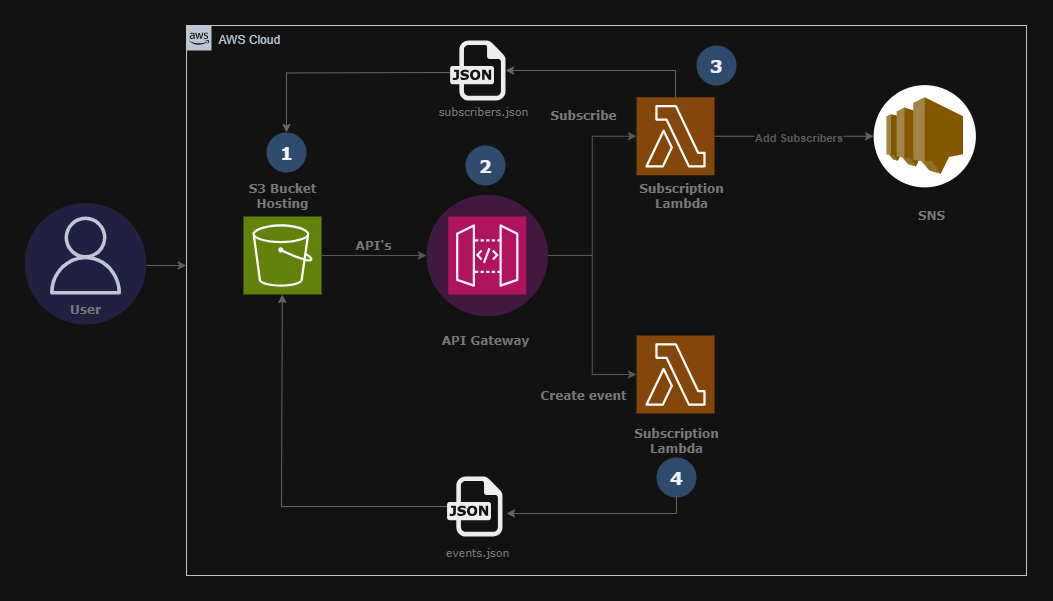

The diagram above was exported from draw.io. Its source (the exported page's mxGraphModel, read from the mxfile embedded in the PNG):
<mxGraphModel dx="1369" dy="969" grid="1" gridSize="10" guides="1" tooltips="1" connect="1" arrows="1" fold="1" page="1" pageScale="1" pageWidth="1169" pageHeight="1654" math="0" shadow="0">
  <root>
    <mxCell id="0" />
    <mxCell id="1" parent="0" />
    <mxCell id="4HBErG_kZdgMjJoA9W2B-47" value="" style="ellipse;whiteSpace=wrap;html=1;aspect=fixed;opacity=20;fillColor=light-dark(#FFFFFF,#6459FF);strokeColor=none;" parent="1" vertex="1">
      <mxGeometry x="18.25" y="427.5" width="121.5" height="121.5" as="geometry" />
    </mxCell>
    <mxCell id="4HBErG_kZdgMjJoA9W2B-17" value="" style="ellipse;whiteSpace=wrap;html=1;aspect=fixed;fillColor=light-dark(#FFFFFF,#FFFFFF);strokeColor=none;" parent="1" vertex="1">
      <mxGeometry x="867.13" y="309.63" width="102.25" height="102.25" as="geometry" />
    </mxCell>
    <mxCell id="4HBErG_kZdgMjJoA9W2B-6" value="" style="ellipse;whiteSpace=wrap;html=1;aspect=fixed;opacity=20;fillColor=light-dark(#FFFFFF,#FF33FF);strokeColor=none;" parent="1" vertex="1">
      <mxGeometry x="420" y="419.25" width="121.5" height="121.5" as="geometry" />
    </mxCell>
    <mxCell id="4HBErG_kZdgMjJoA9W2B-1" value="" style="sketch=0;points=[[0,0,0],[0.25,0,0],[0.5,0,0],[0.75,0,0],[1,0,0],[0,1,0],[0.25,1,0],[0.5,1,0],[0.75,1,0],[1,1,0],[0,0.25,0],[0,0.5,0],[0,0.75,0],[1,0.25,0],[1,0.5,0],[1,0.75,0]];outlineConnect=0;fontColor=#232F3E;fillColor=#7AA116;strokeColor=light-dark(#FFFFFF,#FFFFFF);dashed=0;verticalLabelPosition=bottom;verticalAlign=top;align=center;html=1;fontSize=12;fontStyle=0;aspect=fixed;shape=mxgraph.aws4.resourceIcon;resIcon=mxgraph.aws4.s3;" parent="1" vertex="1">
      <mxGeometry x="237" y="441" width="78" height="78" as="geometry" />
    </mxCell>
    <mxCell id="4HBErG_kZdgMjJoA9W2B-16" style="edgeStyle=orthogonalEdgeStyle;rounded=0;orthogonalLoop=1;jettySize=auto;html=1;exitX=1;exitY=0.5;exitDx=0;exitDy=0;exitPerimeter=0;entryX=0;entryY=0.5;entryDx=0;entryDy=0;strokeColor=light-dark(#000000,#666666);" parent="1" source="4HBErG_kZdgMjJoA9W2B-2" target="4HBErG_kZdgMjJoA9W2B-17" edge="1">
      <mxGeometry relative="1" as="geometry">
        <mxPoint x="860" y="360.5" as="targetPoint" />
      </mxGeometry>
    </mxCell>
    <mxCell id="4HBErG_kZdgMjJoA9W2B-52" value="Add Subscribers" style="edgeLabel;html=1;align=center;verticalAlign=middle;resizable=0;points=[];fontColor=light-dark(#000000,#5C5C5C);fontStyle=1" parent="4HBErG_kZdgMjJoA9W2B-16" vertex="1" connectable="0">
      <mxGeometry x="0.0516" y="-1" relative="1" as="geometry">
        <mxPoint as="offset" />
      </mxGeometry>
    </mxCell>
    <mxCell id="4HBErG_kZdgMjJoA9W2B-36" style="edgeStyle=orthogonalEdgeStyle;rounded=0;orthogonalLoop=1;jettySize=auto;html=1;exitX=0.5;exitY=0;exitDx=0;exitDy=0;exitPerimeter=0;strokeColor=light-dark(#000000,#666666);" parent="1" source="4HBErG_kZdgMjJoA9W2B-2" target="4HBErG_kZdgMjJoA9W2B-37" edge="1">
      <mxGeometry relative="1" as="geometry" />
    </mxCell>
    <mxCell id="4HBErG_kZdgMjJoA9W2B-2" value="" style="sketch=0;points=[[0,0,0],[0.25,0,0],[0.5,0,0],[0.75,0,0],[1,0,0],[0,1,0],[0.25,1,0],[0.5,1,0],[0.75,1,0],[1,1,0],[0,0.25,0],[0,0.5,0],[0,0.75,0],[1,0.25,0],[1,0.5,0],[1,0.75,0]];outlineConnect=0;fontColor=#232F3E;fillColor=light-dark(#ED7100,#85460A);strokeColor=light-dark(#FFFFFF,#FFFFFF);dashed=0;verticalLabelPosition=bottom;verticalAlign=top;align=center;html=1;fontSize=12;fontStyle=0;aspect=fixed;shape=mxgraph.aws4.resourceIcon;resIcon=mxgraph.aws4.lambda;" parent="1" vertex="1">
      <mxGeometry x="630" y="321.75" width="78" height="78" as="geometry" />
    </mxCell>
    <mxCell id="4HBErG_kZdgMjJoA9W2B-4" value="" style="sketch=0;outlineConnect=0;fontColor=#232F3E;gradientColor=none;fillColor=#232F3D;strokeColor=none;dashed=0;verticalLabelPosition=bottom;verticalAlign=top;align=center;html=1;fontSize=12;fontStyle=0;aspect=fixed;pointerEvents=1;shape=mxgraph.aws4.user;" parent="1" vertex="1">
      <mxGeometry x="40" y="441" width="78" height="78" as="geometry" />
    </mxCell>
    <mxCell id="4HBErG_kZdgMjJoA9W2B-5" value="" style="sketch=0;points=[[0,0,0],[0.25,0,0],[0.5,0,0],[0.75,0,0],[1,0,0],[0,1,0],[0.25,1,0],[0.5,1,0],[0.75,1,0],[1,1,0],[0,0.25,0],[0,0.5,0],[0,0.75,0],[1,0.25,0],[1,0.5,0],[1,0.75,0]];outlineConnect=0;fontColor=#232F3E;fillColor=light-dark(#E7157B,#B0145F);strokeColor=light-dark(#FFFFFF,#F0F0FF);dashed=0;verticalLabelPosition=bottom;verticalAlign=top;align=center;html=1;fontSize=12;fontStyle=0;aspect=fixed;shape=mxgraph.aws4.resourceIcon;resIcon=mxgraph.aws4.api_gateway;perimeterSpacing=18;fillStyle=auto;" parent="1" vertex="1">
      <mxGeometry x="441.75" y="441" width="78" height="78" as="geometry" />
    </mxCell>
    <mxCell id="4HBErG_kZdgMjJoA9W2B-10" value="" style="outlineConnect=0;dashed=0;verticalLabelPosition=bottom;verticalAlign=top;align=center;html=1;shape=mxgraph.aws3.sns;fillColor=#D9A741;gradientColor=none;" parent="1" vertex="1">
      <mxGeometry x="880" y="321.75" width="76.5" height="76.5" as="geometry" />
    </mxCell>
    <mxCell id="4HBErG_kZdgMjJoA9W2B-11" value="" style="endArrow=classic;html=1;rounded=0;exitX=1;exitY=0.5;exitDx=0;exitDy=0;exitPerimeter=0;entryX=0;entryY=0.5;entryDx=0;entryDy=0;strokeColor=light-dark(#000000,#575757);" parent="1" source="4HBErG_kZdgMjJoA9W2B-1" target="4HBErG_kZdgMjJoA9W2B-6" edge="1">
      <mxGeometry width="50" height="50" relative="1" as="geometry">
        <mxPoint x="540" y="561" as="sourcePoint" />
        <mxPoint x="590" y="511" as="targetPoint" />
      </mxGeometry>
    </mxCell>
    <mxCell id="4HBErG_kZdgMjJoA9W2B-13" style="edgeStyle=orthogonalEdgeStyle;rounded=0;orthogonalLoop=1;jettySize=auto;html=1;exitX=1;exitY=0.5;exitDx=0;exitDy=0;entryX=0;entryY=0.5;entryDx=0;entryDy=0;entryPerimeter=0;strokeColor=light-dark(#000000,#575757);" parent="1" source="4HBErG_kZdgMjJoA9W2B-6" target="4HBErG_kZdgMjJoA9W2B-2" edge="1">
      <mxGeometry relative="1" as="geometry" />
    </mxCell>
    <mxCell id="4HBErG_kZdgMjJoA9W2B-14" style="edgeStyle=orthogonalEdgeStyle;rounded=0;orthogonalLoop=1;jettySize=auto;html=1;exitX=1;exitY=0.5;exitDx=0;exitDy=0;entryX=0;entryY=0.5;entryDx=0;entryDy=0;entryPerimeter=0;strokeColor=light-dark(#000000,#575757);" parent="1" source="4HBErG_kZdgMjJoA9W2B-6" target="4HBErG_kZdgMjJoA9W2B-15" edge="1">
      <mxGeometry relative="1" as="geometry">
        <mxPoint x="630" y="610.75" as="targetPoint" />
      </mxGeometry>
    </mxCell>
    <mxCell id="4HBErG_kZdgMjJoA9W2B-15" value="" style="sketch=0;points=[[0,0,0],[0.25,0,0],[0.5,0,0],[0.75,0,0],[1,0,0],[0,1,0],[0.25,1,0],[0.5,1,0],[0.75,1,0],[1,1,0],[0,0.25,0],[0,0.5,0],[0,0.75,0],[1,0.25,0],[1,0.5,0],[1,0.75,0]];outlineConnect=0;fontColor=#232F3E;fillColor=light-dark(#ED7100,#85460A);strokeColor=light-dark(#FFFFFF,#FFFFFF);dashed=0;verticalLabelPosition=bottom;verticalAlign=top;align=center;html=1;fontSize=12;fontStyle=0;aspect=fixed;shape=mxgraph.aws4.resourceIcon;resIcon=mxgraph.aws4.lambda;" parent="1" vertex="1">
      <mxGeometry x="630" y="560" width="78" height="78" as="geometry" />
    </mxCell>
    <mxCell id="4HBErG_kZdgMjJoA9W2B-22" value="AWS Cloud" style="points=[[0,0],[0.25,0],[0.5,0],[0.75,0],[1,0],[1,0.25],[1,0.5],[1,0.75],[1,1],[0.75,1],[0.5,1],[0.25,1],[0,1],[0,0.75],[0,0.5],[0,0.25]];outlineConnect=0;gradientColor=none;html=1;whiteSpace=wrap;fontSize=12;fontStyle=0;container=1;pointerEvents=0;collapsible=0;recursiveResize=0;shape=mxgraph.aws4.group;grIcon=mxgraph.aws4.group_aws_cloud_alt;strokeColor=#232F3E;fillColor=none;verticalAlign=top;align=left;spacingLeft=30;fontColor=#232F3E;dashed=0;" parent="1" vertex="1">
      <mxGeometry x="180" y="250" width="840" height="550" as="geometry" />
    </mxCell>
    <mxCell id="4HBErG_kZdgMjJoA9W2B-23" value="S3 Bucket Hosting" style="text;html=1;align=center;verticalAlign=middle;whiteSpace=wrap;rounded=0;fontColor=light-dark(#000000,#787878);fontFamily=Verdana;fontStyle=1" parent="4HBErG_kZdgMjJoA9W2B-22" vertex="1">
      <mxGeometry x="41" y="155.25" width="110" height="30" as="geometry" />
    </mxCell>
    <mxCell id="4HBErG_kZdgMjJoA9W2B-24" value="API Gateway" style="text;html=1;align=center;verticalAlign=middle;whiteSpace=wrap;rounded=0;fontColor=light-dark(#000000,#787878);fontFamily=Verdana;fontStyle=1" parent="4HBErG_kZdgMjJoA9W2B-22" vertex="1">
      <mxGeometry x="244" y="300" width="110" height="30" as="geometry" />
    </mxCell>
    <mxCell id="4HBErG_kZdgMjJoA9W2B-25" value="API's" style="text;html=1;align=center;verticalAlign=middle;whiteSpace=wrap;rounded=0;fontColor=light-dark(#000000,#787878);fontFamily=Verdana;fontStyle=1" parent="4HBErG_kZdgMjJoA9W2B-22" vertex="1">
      <mxGeometry x="132" y="205" width="110" height="30" as="geometry" />
    </mxCell>
    <mxCell id="4HBErG_kZdgMjJoA9W2B-26" value="Subscribe" style="text;html=1;align=center;verticalAlign=middle;whiteSpace=wrap;rounded=0;fontColor=light-dark(#000000,#787878);fontFamily=Verdana;fontStyle=1" parent="4HBErG_kZdgMjJoA9W2B-22" vertex="1">
      <mxGeometry x="342" y="75" width="110" height="30" as="geometry" />
    </mxCell>
    <mxCell id="4HBErG_kZdgMjJoA9W2B-28" value="Create event" style="text;html=1;align=center;verticalAlign=middle;whiteSpace=wrap;rounded=0;fontColor=light-dark(#000000,#787878);fontFamily=Verdana;fontStyle=1" parent="4HBErG_kZdgMjJoA9W2B-22" vertex="1">
      <mxGeometry x="342" y="355" width="110" height="30" as="geometry" />
    </mxCell>
    <mxCell id="4HBErG_kZdgMjJoA9W2B-31" value="1" style="ellipse;whiteSpace=wrap;html=1;aspect=fixed;fontSize=18;fontStyle=1;fontFamily=Verdana;fillColor=light-dark(#0050EF,#2E4B6B);fontColor=light-dark(#FFFFFF,#F0F0FF);strokeColor=none;" parent="4HBErG_kZdgMjJoA9W2B-22" vertex="1">
      <mxGeometry x="80" y="107" width="40" height="40" as="geometry" />
    </mxCell>
    <mxCell id="4HBErG_kZdgMjJoA9W2B-32" value="2" style="ellipse;whiteSpace=wrap;html=1;aspect=fixed;fontSize=18;fontStyle=1;fontFamily=Verdana;fillColor=light-dark(#0050EF,#2E4B6B);fontColor=light-dark(#FFFFFF,#F0F0FF);strokeColor=none;" parent="4HBErG_kZdgMjJoA9W2B-22" vertex="1">
      <mxGeometry x="279" y="120" width="40" height="40" as="geometry" />
    </mxCell>
    <mxCell id="4HBErG_kZdgMjJoA9W2B-33" value="3" style="ellipse;whiteSpace=wrap;html=1;aspect=fixed;fontSize=18;fontStyle=1;fontFamily=Verdana;fillColor=light-dark(#0050EF,#2E4B6B);fontColor=light-dark(#FFFFFF,#F0F0FF);strokeColor=none;" parent="4HBErG_kZdgMjJoA9W2B-22" vertex="1">
      <mxGeometry x="510" y="20" width="40" height="40" as="geometry" />
    </mxCell>
    <mxCell id="4HBErG_kZdgMjJoA9W2B-34" value="4" style="ellipse;whiteSpace=wrap;html=1;aspect=fixed;fontSize=18;fontStyle=1;fontFamily=Verdana;fillColor=light-dark(#0050EF,#2E4B6B);fontColor=light-dark(#FFFFFF,#F0F0FF);strokeColor=none;" parent="4HBErG_kZdgMjJoA9W2B-22" vertex="1">
      <mxGeometry x="470" y="432" width="40" height="40" as="geometry" />
    </mxCell>
    <mxCell id="4HBErG_kZdgMjJoA9W2B-37" value="" style="dashed=0;outlineConnect=0;html=1;align=center;labelPosition=center;verticalLabelPosition=bottom;verticalAlign=top;shape=mxgraph.weblogos.json" parent="4HBErG_kZdgMjJoA9W2B-22" vertex="1">
      <mxGeometry x="263.59000000000003" y="15" width="55.41" height="60" as="geometry" />
    </mxCell>
    <mxCell id="4HBErG_kZdgMjJoA9W2B-39" style="edgeStyle=orthogonalEdgeStyle;rounded=0;orthogonalLoop=1;jettySize=auto;html=1;exitX=0.5;exitY=0;exitDx=0;exitDy=0;exitPerimeter=0;strokeColor=light-dark(#000000,#666666);entryX=0.5;entryY=0;entryDx=0;entryDy=0;" parent="4HBErG_kZdgMjJoA9W2B-22" target="4HBErG_kZdgMjJoA9W2B-31" edge="1">
      <mxGeometry relative="1" as="geometry">
        <mxPoint x="263.59" y="47" as="sourcePoint" />
        <mxPoint x="93.58999999999997" y="20" as="targetPoint" />
      </mxGeometry>
    </mxCell>
    <mxCell id="4HBErG_kZdgMjJoA9W2B-19" value="" style="dashed=0;outlineConnect=0;html=1;align=center;labelPosition=center;verticalLabelPosition=bottom;verticalAlign=top;shape=mxgraph.weblogos.json" parent="4HBErG_kZdgMjJoA9W2B-22" vertex="1">
      <mxGeometry x="260.55" y="451" width="55.41" height="60" as="geometry" />
    </mxCell>
    <mxCell id="4HBErG_kZdgMjJoA9W2B-40" value="Subscription Lambda" style="text;html=1;align=center;verticalAlign=middle;whiteSpace=wrap;rounded=0;fontColor=light-dark(#000000,#787878);fontFamily=Verdana;fontStyle=1" parent="4HBErG_kZdgMjJoA9W2B-22" vertex="1">
      <mxGeometry x="440" y="155.25" width="110" height="30" as="geometry" />
    </mxCell>
    <mxCell id="4HBErG_kZdgMjJoA9W2B-41" value="Subscription Lambda" style="text;html=1;align=center;verticalAlign=middle;whiteSpace=wrap;rounded=0;fontColor=light-dark(#000000,#787878);fontFamily=Verdana;fontStyle=1" parent="4HBErG_kZdgMjJoA9W2B-22" vertex="1">
      <mxGeometry x="435" y="400" width="110" height="30" as="geometry" />
    </mxCell>
    <mxCell id="4HBErG_kZdgMjJoA9W2B-44" value="" style="endArrow=classic;html=1;rounded=0;exitX=0.5;exitY=1;exitDx=0;exitDy=0;strokeColor=light-dark(#000000,#636363);" parent="4HBErG_kZdgMjJoA9W2B-22" edge="1">
      <mxGeometry width="50" height="50" relative="1" as="geometry">
        <mxPoint x="490" y="470" as="sourcePoint" />
        <mxPoint x="320" y="488" as="targetPoint" />
        <Array as="points">
          <mxPoint x="490" y="488" />
        </Array>
      </mxGeometry>
    </mxCell>
    <mxCell id="4HBErG_kZdgMjJoA9W2B-45" value="SNS" style="text;html=1;align=center;verticalAlign=middle;whiteSpace=wrap;rounded=0;fontColor=light-dark(#000000,#787878);fontFamily=Verdana;fontStyle=1" parent="4HBErG_kZdgMjJoA9W2B-22" vertex="1">
      <mxGeometry x="690" y="175" width="110" height="30" as="geometry" />
    </mxCell>
    <mxCell id="4HBErG_kZdgMjJoA9W2B-54" style="edgeStyle=orthogonalEdgeStyle;rounded=0;orthogonalLoop=1;jettySize=auto;html=1;exitX=0.5;exitY=1;exitDx=0;exitDy=0;" parent="4HBErG_kZdgMjJoA9W2B-22" source="4HBErG_kZdgMjJoA9W2B-45" target="4HBErG_kZdgMjJoA9W2B-45" edge="1">
      <mxGeometry relative="1" as="geometry" />
    </mxCell>
    <mxCell id="4HBErG_kZdgMjJoA9W2B-55" value="events.json" style="text;html=1;align=center;verticalAlign=middle;whiteSpace=wrap;rounded=0;fontColor=light-dark(#000000,#787878);fontFamily=Verdana;fontStyle=0;fontSize=11;" parent="4HBErG_kZdgMjJoA9W2B-22" vertex="1">
      <mxGeometry x="236.3" y="511" width="110" height="30" as="geometry" />
    </mxCell>
    <mxCell id="4HBErG_kZdgMjJoA9W2B-56" value="subscribers.json" style="text;html=1;align=center;verticalAlign=middle;whiteSpace=wrap;rounded=0;fontColor=light-dark(#000000,#787878);fontFamily=Verdana;fontStyle=0;fontSize=11;" parent="4HBErG_kZdgMjJoA9W2B-22" vertex="1">
      <mxGeometry x="242" y="70" width="110" height="30" as="geometry" />
    </mxCell>
    <mxCell id="4HBErG_kZdgMjJoA9W2B-21" value="" style="endArrow=classic;html=1;rounded=0;strokeColor=light-dark(#000000,#666666);" parent="1" source="4HBErG_kZdgMjJoA9W2B-19" target="4HBErG_kZdgMjJoA9W2B-1" edge="1">
      <mxGeometry width="50" height="50" relative="1" as="geometry">
        <mxPoint x="338.8" y="691" as="sourcePoint" />
        <mxPoint x="274.8" y="480" as="targetPoint" />
        <Array as="points">
          <mxPoint x="275" y="731" />
        </Array>
      </mxGeometry>
    </mxCell>
    <mxCell id="4HBErG_kZdgMjJoA9W2B-46" value="User" style="text;html=1;align=center;verticalAlign=middle;whiteSpace=wrap;rounded=0;fontColor=light-dark(#000000,#787878);fontFamily=Verdana;fontStyle=1" parent="1" vertex="1">
      <mxGeometry x="24" y="519" width="110" height="30" as="geometry" />
    </mxCell>
    <mxCell id="4HBErG_kZdgMjJoA9W2B-51" value="" style="endArrow=classic;html=1;rounded=0;strokeColor=light-dark(#000000,#5E5E5E);" parent="1" edge="1">
      <mxGeometry width="50" height="50" relative="1" as="geometry">
        <mxPoint x="139.75" y="490" as="sourcePoint" />
        <mxPoint x="179.75" y="490" as="targetPoint" />
      </mxGeometry>
    </mxCell>
  </root>
</mxGraphModel>